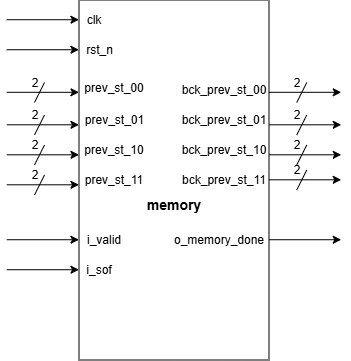

The diagram above was exported from draw.io. Its source (the exported page's mxGraphModel, read from the mxfile embedded in the PNG):
<mxGraphModel dx="557" dy="304" grid="1" gridSize="10" guides="1" tooltips="1" connect="1" arrows="1" fold="1" page="1" pageScale="1" pageWidth="827" pageHeight="1169" math="0" shadow="0">
  <root>
    <mxCell id="0" />
    <mxCell id="1" parent="0" />
    <mxCell id="OpYUHf2JXfSXAmn6kRFW-1" parent="1" style="rounded=0;whiteSpace=wrap;html=1;" value="" vertex="1">
      <mxGeometry height="360" width="190" x="280" y="110" as="geometry" />
    </mxCell>
    <mxCell id="OpYUHf2JXfSXAmn6kRFW-2" parent="1" style="text;html=1;whiteSpace=wrap;strokeColor=none;fillColor=none;align=center;verticalAlign=middle;rounded=0;" value="clk" vertex="1">
      <mxGeometry height="20" width="30" x="280" y="120" as="geometry" />
    </mxCell>
    <mxCell id="OpYUHf2JXfSXAmn6kRFW-3" parent="1" style="text;html=1;whiteSpace=wrap;strokeColor=none;fillColor=none;align=center;verticalAlign=middle;rounded=0;" value="rst_n" vertex="1">
      <mxGeometry height="20" width="41" x="280" y="150" as="geometry" />
    </mxCell>
    <mxCell id="OpYUHf2JXfSXAmn6kRFW-4" parent="1" style="text;html=1;whiteSpace=wrap;strokeColor=none;fillColor=none;align=center;verticalAlign=middle;rounded=0;" value="prev_st_00" vertex="1">
      <mxGeometry height="20" width="70" x="280" y="187.5" as="geometry" />
    </mxCell>
    <mxCell id="OpYUHf2JXfSXAmn6kRFW-5" parent="1" style="text;html=1;whiteSpace=wrap;strokeColor=none;fillColor=none;align=center;verticalAlign=middle;rounded=0;" value="prev_st_01" vertex="1">
      <mxGeometry height="20" width="65" x="282.5" y="220" as="geometry" />
    </mxCell>
    <mxCell id="OpYUHf2JXfSXAmn6kRFW-6" parent="1" style="text;html=1;whiteSpace=wrap;strokeColor=none;fillColor=none;align=center;verticalAlign=middle;rounded=0;" value="prev_st_10" vertex="1">
      <mxGeometry height="20" width="60" x="285" y="250" as="geometry" />
    </mxCell>
    <mxCell id="OpYUHf2JXfSXAmn6kRFW-7" parent="1" style="text;html=1;whiteSpace=wrap;strokeColor=none;fillColor=none;align=center;verticalAlign=middle;rounded=0;" value="prev_st_11" vertex="1">
      <mxGeometry height="20" width="60" x="285" y="280" as="geometry" />
    </mxCell>
    <mxCell id="OpYUHf2JXfSXAmn6kRFW-8" parent="1" style="text;html=1;whiteSpace=wrap;strokeColor=none;fillColor=none;align=center;verticalAlign=middle;rounded=0;" value="i_valid" vertex="1">
      <mxGeometry height="20" width="50" x="280" y="340" as="geometry" />
    </mxCell>
    <mxCell id="OpYUHf2JXfSXAmn6kRFW-9" parent="1" style="text;html=1;whiteSpace=wrap;strokeColor=none;fillColor=none;align=center;verticalAlign=middle;rounded=0;" value="i_sof" vertex="1">
      <mxGeometry height="20" width="40" x="280" y="370" as="geometry" />
    </mxCell>
    <mxCell id="OpYUHf2JXfSXAmn6kRFW-10" parent="1" style="text;html=1;whiteSpace=wrap;strokeColor=none;fillColor=none;align=center;verticalAlign=middle;rounded=0;" value="&lt;span style=&quot;font-size: 14px;&quot;&gt;&lt;b&gt;memory&lt;/b&gt;&lt;/span&gt;" vertex="1">
      <mxGeometry height="30" width="106" x="322" y="300" as="geometry" />
    </mxCell>
    <mxCell id="OpYUHf2JXfSXAmn6kRFW-11" parent="1" style="text;html=1;whiteSpace=wrap;strokeColor=none;fillColor=none;align=center;verticalAlign=middle;rounded=0;" value="bck_prev_st_00" vertex="1">
      <mxGeometry height="20" width="90" x="380" y="190" as="geometry" />
    </mxCell>
    <mxCell id="OpYUHf2JXfSXAmn6kRFW-12" parent="1" style="text;html=1;whiteSpace=wrap;strokeColor=none;fillColor=none;align=center;verticalAlign=middle;rounded=0;" value="bck_prev_st_01" vertex="1">
      <mxGeometry height="20" width="90" x="380" y="220" as="geometry" />
    </mxCell>
    <mxCell id="OpYUHf2JXfSXAmn6kRFW-13" parent="1" style="text;html=1;whiteSpace=wrap;strokeColor=none;fillColor=none;align=center;verticalAlign=middle;rounded=0;" value="bck_prev_st_10" vertex="1">
      <mxGeometry height="20" width="90" x="380" y="250" as="geometry" />
    </mxCell>
    <mxCell id="OpYUHf2JXfSXAmn6kRFW-14" parent="1" style="text;html=1;whiteSpace=wrap;strokeColor=none;fillColor=none;align=center;verticalAlign=middle;rounded=0;" value="bck_prev_st_11" vertex="1">
      <mxGeometry height="20" width="90" x="380" y="279.66" as="geometry" />
    </mxCell>
    <mxCell id="OpYUHf2JXfSXAmn6kRFW-15" parent="1" style="text;html=1;whiteSpace=wrap;strokeColor=none;fillColor=none;align=center;verticalAlign=middle;rounded=0;" value="o_memory_done" vertex="1">
      <mxGeometry height="20" width="100" x="370" y="340" as="geometry" />
    </mxCell>
    <mxCell id="ItMOqHNZ-KjSTR2dSTLY-1" edge="1" parent="1" style="endArrow=classic;html=1;rounded=0;" value="">
      <mxGeometry height="50" relative="1" width="50" as="geometry">
        <mxPoint x="207.75" y="202.29999999999995" as="sourcePoint" />
        <mxPoint x="280" y="202.29999999999995" as="targetPoint" />
      </mxGeometry>
    </mxCell>
    <mxCell id="ItMOqHNZ-KjSTR2dSTLY-2" edge="1" parent="1" style="endArrow=none;html=1;rounded=0;" value="">
      <mxGeometry height="50" relative="1" width="50" as="geometry">
        <mxPoint x="235.5" y="212.5" as="sourcePoint" />
        <mxPoint x="245.5" y="192.5" as="targetPoint" />
      </mxGeometry>
    </mxCell>
    <mxCell id="ItMOqHNZ-KjSTR2dSTLY-3" parent="1" style="text;html=1;whiteSpace=wrap;strokeColor=none;fillColor=none;align=center;verticalAlign=middle;rounded=0;" value="2" vertex="1">
      <mxGeometry height="20" width="20" x="225.5" y="182.5" as="geometry" />
    </mxCell>
    <mxCell id="ItMOqHNZ-KjSTR2dSTLY-4" edge="1" parent="1" style="endArrow=classic;html=1;rounded=0;" value="">
      <mxGeometry height="50" relative="1" width="50" as="geometry">
        <mxPoint x="207.75" y="234.79999999999995" as="sourcePoint" />
        <mxPoint x="280" y="234.79999999999995" as="targetPoint" />
      </mxGeometry>
    </mxCell>
    <mxCell id="ItMOqHNZ-KjSTR2dSTLY-5" edge="1" parent="1" style="endArrow=none;html=1;rounded=0;" value="">
      <mxGeometry height="50" relative="1" width="50" as="geometry">
        <mxPoint x="235.5" y="245" as="sourcePoint" />
        <mxPoint x="245.5" y="225" as="targetPoint" />
      </mxGeometry>
    </mxCell>
    <mxCell id="ItMOqHNZ-KjSTR2dSTLY-6" parent="1" style="text;html=1;whiteSpace=wrap;strokeColor=none;fillColor=none;align=center;verticalAlign=middle;rounded=0;" value="2" vertex="1">
      <mxGeometry height="20" width="20" x="225.5" y="215" as="geometry" />
    </mxCell>
    <mxCell id="ItMOqHNZ-KjSTR2dSTLY-7" edge="1" parent="1" style="endArrow=classic;html=1;rounded=0;" value="">
      <mxGeometry height="50" relative="1" width="50" as="geometry">
        <mxPoint x="207.75" y="264.79999999999995" as="sourcePoint" />
        <mxPoint x="280" y="264.79999999999995" as="targetPoint" />
      </mxGeometry>
    </mxCell>
    <mxCell id="ItMOqHNZ-KjSTR2dSTLY-8" edge="1" parent="1" style="endArrow=none;html=1;rounded=0;" value="">
      <mxGeometry height="50" relative="1" width="50" as="geometry">
        <mxPoint x="235.5" y="275" as="sourcePoint" />
        <mxPoint x="245.5" y="255" as="targetPoint" />
      </mxGeometry>
    </mxCell>
    <mxCell id="ItMOqHNZ-KjSTR2dSTLY-9" parent="1" style="text;html=1;whiteSpace=wrap;strokeColor=none;fillColor=none;align=center;verticalAlign=middle;rounded=0;" value="2" vertex="1">
      <mxGeometry height="20" width="20" x="225.5" y="245" as="geometry" />
    </mxCell>
    <mxCell id="ItMOqHNZ-KjSTR2dSTLY-10" edge="1" parent="1" style="endArrow=classic;html=1;rounded=0;" value="">
      <mxGeometry height="50" relative="1" width="50" as="geometry">
        <mxPoint x="207.75" y="294.79999999999995" as="sourcePoint" />
        <mxPoint x="280" y="294.79999999999995" as="targetPoint" />
      </mxGeometry>
    </mxCell>
    <mxCell id="ItMOqHNZ-KjSTR2dSTLY-11" edge="1" parent="1" style="endArrow=none;html=1;rounded=0;" value="">
      <mxGeometry height="50" relative="1" width="50" as="geometry">
        <mxPoint x="235.5" y="305" as="sourcePoint" />
        <mxPoint x="245.5" y="285" as="targetPoint" />
      </mxGeometry>
    </mxCell>
    <mxCell id="ItMOqHNZ-KjSTR2dSTLY-12" parent="1" style="text;html=1;whiteSpace=wrap;strokeColor=none;fillColor=none;align=center;verticalAlign=middle;rounded=0;" value="2" vertex="1">
      <mxGeometry height="20" width="20" x="225.5" y="275" as="geometry" />
    </mxCell>
    <mxCell id="ItMOqHNZ-KjSTR2dSTLY-13" edge="1" parent="1" style="endArrow=classic;html=1;rounded=0;" value="">
      <mxGeometry height="50" relative="1" width="50" as="geometry">
        <mxPoint x="470" y="202.29999999999995" as="sourcePoint" />
        <mxPoint x="542.25" y="202.29999999999995" as="targetPoint" />
      </mxGeometry>
    </mxCell>
    <mxCell id="ItMOqHNZ-KjSTR2dSTLY-14" edge="1" parent="1" style="endArrow=none;html=1;rounded=0;" value="">
      <mxGeometry height="50" relative="1" width="50" as="geometry">
        <mxPoint x="497.75" y="212.5" as="sourcePoint" />
        <mxPoint x="507.75" y="192.5" as="targetPoint" />
      </mxGeometry>
    </mxCell>
    <mxCell id="ItMOqHNZ-KjSTR2dSTLY-15" parent="1" style="text;html=1;whiteSpace=wrap;strokeColor=none;fillColor=none;align=center;verticalAlign=middle;rounded=0;" value="2" vertex="1">
      <mxGeometry height="20" width="20" x="487.75" y="182.5" as="geometry" />
    </mxCell>
    <mxCell id="ItMOqHNZ-KjSTR2dSTLY-16" edge="1" parent="1" style="endArrow=classic;html=1;rounded=0;" value="">
      <mxGeometry height="50" relative="1" width="50" as="geometry">
        <mxPoint x="470" y="234.79999999999995" as="sourcePoint" />
        <mxPoint x="542.25" y="234.79999999999995" as="targetPoint" />
      </mxGeometry>
    </mxCell>
    <mxCell id="ItMOqHNZ-KjSTR2dSTLY-17" edge="1" parent="1" style="endArrow=none;html=1;rounded=0;" value="">
      <mxGeometry height="50" relative="1" width="50" as="geometry">
        <mxPoint x="497.75" y="245" as="sourcePoint" />
        <mxPoint x="507.75" y="225" as="targetPoint" />
      </mxGeometry>
    </mxCell>
    <mxCell id="ItMOqHNZ-KjSTR2dSTLY-18" parent="1" style="text;html=1;whiteSpace=wrap;strokeColor=none;fillColor=none;align=center;verticalAlign=middle;rounded=0;" value="2" vertex="1">
      <mxGeometry height="20" width="20" x="487.75" y="215" as="geometry" />
    </mxCell>
    <mxCell id="ItMOqHNZ-KjSTR2dSTLY-19" edge="1" parent="1" style="endArrow=classic;html=1;rounded=0;" value="">
      <mxGeometry height="50" relative="1" width="50" as="geometry">
        <mxPoint x="470" y="264.79999999999995" as="sourcePoint" />
        <mxPoint x="542.25" y="264.79999999999995" as="targetPoint" />
      </mxGeometry>
    </mxCell>
    <mxCell id="ItMOqHNZ-KjSTR2dSTLY-20" edge="1" parent="1" style="endArrow=none;html=1;rounded=0;" value="">
      <mxGeometry height="50" relative="1" width="50" as="geometry">
        <mxPoint x="497.75" y="275" as="sourcePoint" />
        <mxPoint x="507.75" y="255" as="targetPoint" />
      </mxGeometry>
    </mxCell>
    <mxCell id="ItMOqHNZ-KjSTR2dSTLY-21" parent="1" style="text;html=1;whiteSpace=wrap;strokeColor=none;fillColor=none;align=center;verticalAlign=middle;rounded=0;" value="2" vertex="1">
      <mxGeometry height="20" width="20" x="487.75" y="245" as="geometry" />
    </mxCell>
    <mxCell id="ItMOqHNZ-KjSTR2dSTLY-22" edge="1" parent="1" style="endArrow=classic;html=1;rounded=0;" value="">
      <mxGeometry height="50" relative="1" width="50" as="geometry">
        <mxPoint x="470" y="289.79999999999995" as="sourcePoint" />
        <mxPoint x="542.25" y="289.79999999999995" as="targetPoint" />
      </mxGeometry>
    </mxCell>
    <mxCell id="ItMOqHNZ-KjSTR2dSTLY-23" edge="1" parent="1" style="endArrow=none;html=1;rounded=0;" value="">
      <mxGeometry height="50" relative="1" width="50" as="geometry">
        <mxPoint x="497.75" y="300" as="sourcePoint" />
        <mxPoint x="507.75" y="280" as="targetPoint" />
      </mxGeometry>
    </mxCell>
    <mxCell id="ItMOqHNZ-KjSTR2dSTLY-24" parent="1" style="text;html=1;whiteSpace=wrap;strokeColor=none;fillColor=none;align=center;verticalAlign=middle;rounded=0;" value="2" vertex="1">
      <mxGeometry height="20" width="20" x="487.75" y="270" as="geometry" />
    </mxCell>
    <mxCell id="ItMOqHNZ-KjSTR2dSTLY-25" edge="1" parent="1" style="endArrow=classic;html=1;rounded=0;" value="">
      <mxGeometry height="50" relative="1" width="50" as="geometry">
        <mxPoint x="207.75" y="349.73" as="sourcePoint" />
        <mxPoint x="280" y="349.73" as="targetPoint" />
      </mxGeometry>
    </mxCell>
    <mxCell id="ItMOqHNZ-KjSTR2dSTLY-27" edge="1" parent="1" style="endArrow=classic;html=1;rounded=0;" value="">
      <mxGeometry height="50" relative="1" width="50" as="geometry">
        <mxPoint x="207.75" y="379.73" as="sourcePoint" />
        <mxPoint x="280" y="379.73" as="targetPoint" />
      </mxGeometry>
    </mxCell>
    <mxCell id="ItMOqHNZ-KjSTR2dSTLY-28" edge="1" parent="1" style="endArrow=classic;html=1;rounded=0;" value="">
      <mxGeometry height="50" relative="1" width="50" as="geometry">
        <mxPoint x="470" y="349.73" as="sourcePoint" />
        <mxPoint x="542.25" y="349.73" as="targetPoint" />
      </mxGeometry>
    </mxCell>
    <mxCell id="ItMOqHNZ-KjSTR2dSTLY-29" edge="1" parent="1" style="endArrow=classic;html=1;rounded=0;" value="">
      <mxGeometry height="50" relative="1" width="50" as="geometry">
        <mxPoint x="207.75" y="129.73" as="sourcePoint" />
        <mxPoint x="280" y="129.73" as="targetPoint" />
      </mxGeometry>
    </mxCell>
    <mxCell id="ItMOqHNZ-KjSTR2dSTLY-30" edge="1" parent="1" style="endArrow=classic;html=1;rounded=0;" value="">
      <mxGeometry height="50" relative="1" width="50" as="geometry">
        <mxPoint x="207.75" y="159.73" as="sourcePoint" />
        <mxPoint x="280" y="159.73" as="targetPoint" />
      </mxGeometry>
    </mxCell>
  </root>
</mxGraphModel>